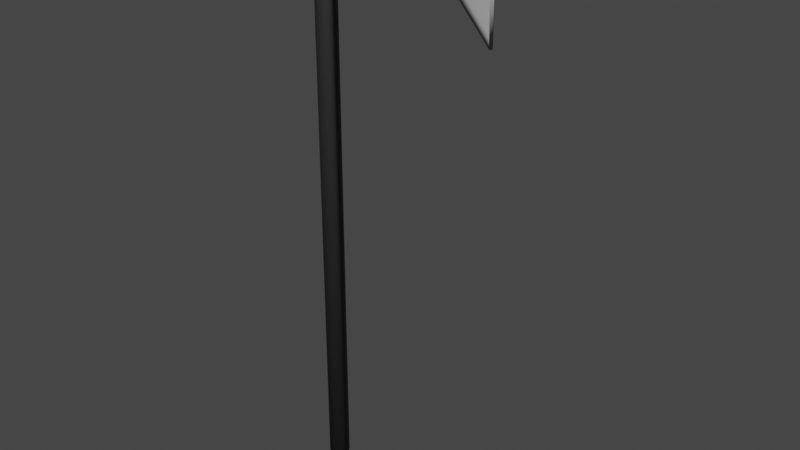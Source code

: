 # Source: sythe.blend  (saved by Blender 2.92.15; exported with 4.5.12 LTS)
import bpy
from mathutils import Matrix  # noqa: F401  (used for matrix-valued properties, if any)

bpy.ops.wm.read_factory_settings(use_empty=True)
scene = bpy.context.scene
scene.name = 'Scene'

# ---- collections
col_collection = bpy.data.collections.new('Collection'); scene.collection.children.link(col_collection)

# ---- materials (node trees are filled in below, after node groups)
mat_sythe1 = bpy.data.materials.new('sythe1')
mat_sythe1.use_transparent_shadow = False
mat_sythe1.diffuse_color = (0.02519, 0.02519, 0.02519, 1.0)
mat_sythe2 = bpy.data.materials.new('sythe2')
mat_sythe2.use_transparent_shadow = False
mat_sythe2.diffuse_color = (0.3613, 0.3613, 0.3613, 1.0)

# ---- material node trees
mat_sythe1.use_nodes = True; mat_sythe1.node_tree.nodes.clear()
_N = mat_sythe1.node_tree.nodes; _L = mat_sythe1.node_tree.links
n0 = _N.new('ShaderNodeBsdfPrincipled'); n0.name = 'Principled BSDF'; n0.location = (10, 300)
n0.distribution = 'GGX'
n0.subsurface_method = 'BURLEY'
n0.inputs[0].default_value = (0.02519, 0.02519, 0.02519, 1.0)
n0.inputs[3].default_value = 1.45
n0.inputs[27].default_value = (0.0, 0.0, 0.0, 1.0)
n0.inputs[28].default_value = 1.0
n1 = _N.new('ShaderNodeOutputMaterial'); n1.name = 'Material Output'; n1.location = (300, 300)
_L.new(n0.outputs[0], n1.inputs[0])
n1.is_active_output = True
mat_sythe2.use_nodes = True; mat_sythe2.node_tree.nodes.clear()
_N = mat_sythe2.node_tree.nodes; _L = mat_sythe2.node_tree.links
n0 = _N.new('ShaderNodeBsdfPrincipled'); n0.name = 'Principled BSDF'; n0.location = (10, 300)
n0.distribution = 'GGX'
n0.subsurface_method = 'BURLEY'
n0.inputs[0].default_value = (0.3613, 0.3613, 0.3613, 1.0)
n0.inputs[3].default_value = 1.45
n0.inputs[27].default_value = (0.0, 0.0, 0.0, 1.0)
n0.inputs[28].default_value = 1.0
n1 = _N.new('ShaderNodeOutputMaterial'); n1.name = 'Material Output'; n1.location = (300, 300)
_L.new(n0.outputs[0], n1.inputs[0])
n1.is_active_output = True

# ---- world
world_world = bpy.data.worlds.new('World'); scene.world = world_world
world_world.use_nodes = True; world_world.node_tree.nodes.clear()
_N = world_world.node_tree.nodes; _L = world_world.node_tree.links
n0 = _N.new('ShaderNodeOutputWorld'); n0.name = 'World Output'; n0.location = (300, 300)
n1 = _N.new('ShaderNodeBackground'); n1.name = 'Background'; n1.location = (10, 300)
n1.inputs[0].default_value = (0.05088, 0.05088, 0.05088, 1.0)
_L.new(n1.outputs[0], n0.inputs[0])
n0.is_active_output = True
world_world.color = (0.05088, 0.05088, 0.05088)
world_world.use_sun_shadow = False
world_world.sun_shadow_jitter_overblur = 0.0

# ---- meshes
me_cylinder = bpy.data.meshes.new('Cylinder')
me_cylinder.from_pydata([(0.0, 1.0, 0.01845), (5.937e-08, 0.5, 56.68), (0.1951, 0.9808, 0.01845), (0.09755, 0.4904, 56.68), (0.3827, 0.9239, 0.01845), (0.1913, 0.4619, 56.68), (0.5556, 0.8315, 0.01845), (0.2778, 0.4157, 56.68), (0.7071, 0.7071, 0.01845), (0.3536, 0.3536, 56.68), (0.8315, 0.5556, 0.01845), (0.4157, 0.2778, 56.68), (0.9239, 0.3827, 0.01845), (0.4619, 0.1913, 56.68), (0.9808, 0.1951, 0.01845), (0.4904, 0.09755, 56.68), (1.0, 7.55e-08, 0.01845), (0.5, 1.802e-07, 56.68), (0.9808, -0.1951, 0.01845), (0.4904, -0.09754, 56.68), (0.9239, -0.3827, 0.01845), (0.4619, -0.1913, 56.68), (0.8315, -0.5556, 0.01845), (0.4157, -0.2778, 56.68), (0.7071, -0.7071, 0.01845), (0.3536, -0.3536, 56.68), (0.5556, -0.8315, 0.01845), (0.2778, -0.4157, 56.68), (0.3827, -0.9239, 0.01845), (0.1913, -0.4619, 56.68), (0.1951, -0.9808, 0.01845), (0.09755, -0.4904, 56.68), (-3.258e-07, -1.0, 0.01845), (-1.035e-07, -0.5, 56.68), (-0.1951, -0.9808, 0.01845), (-0.09755, -0.4904, 56.68), (-0.3827, -0.9239, 0.01845), (-0.1913, -0.4619, 56.68), (-0.5556, -0.8315, 0.01845), (-0.2778, -0.4157, 56.68), (-0.7071, -0.7071, 0.01845), (-0.3536, -0.3536, 56.68), (-0.8315, -0.5556, 0.01845), (-0.4157, -0.2778, 56.68), (-0.9239, -0.3827, 0.01845), (-0.4619, -0.1913, 56.68), (-0.9808, -0.1951, 0.01845), (-0.4904, -0.09754, 56.68), (-1.0, 9.656e-07, 0.01845), (-0.5, 6.253e-07, 56.68), (-0.9808, 0.1951, 0.01845), (-0.4904, 0.09755, 56.68), (-0.9239, 0.3827, 0.01845), (-0.4619, 0.1913, 56.68), (-0.8315, 0.5556, 0.01845), (-0.4157, 0.2778, 56.68), (-0.7071, 0.7071, 0.01845), (-0.3536, 0.3536, 56.68), (-0.5556, 0.8315, 0.01845), (-0.2778, 0.4157, 56.68), (-0.3827, 0.9239, 0.01845), (-0.1913, 0.4619, 56.68), (-0.1951, 0.9808, 0.01845), (-0.09754, 0.4904, 56.68), (0.0, 1.0, 55.06), (0.1951, 0.9808, 55.06), (0.3827, 0.9239, 55.06), (0.5556, 0.8315, 55.06), (0.7071, 0.7071, 55.06), (0.8315, 0.5556, 54.49), (0.9239, 0.3827, 55.06), (0.9808, 0.1951, 55.06), (1.0, 7.55e-08, 55.06), (0.9808, -0.1951, 55.06), (0.9239, -0.3827, 55.06), (0.8315, -0.5556, 54.42), (0.7071, -0.7071, 55.06), (0.5556, -0.8315, 55.06), (0.3827, -0.9239, 55.06), (0.1951, -0.9808, 55.06), (-3.258e-07, -1.0, 55.06), (-0.1951, -0.9808, 55.06), (-0.3827, -0.9239, 55.06), (-0.5556, -0.8315, 55.06), (-0.7071, -0.7071, 55.06), (-0.8315, -0.5556, 55.06), (-0.9239, -0.3827, 55.06), (-0.9808, -0.1951, 55.06), (-1.0, 9.656e-07, 55.06), (-0.9808, 0.1951, 55.06), (-0.9239, 0.3827, 55.06), (-0.8315, 0.5556, 55.06), (-0.7071, 0.7071, 55.06), (-0.5556, 0.8315, 55.06), (-0.3827, 0.9239, 55.06), (-0.1951, 0.9808, 55.06), (0.1951, 0.9808, 49.62), (0.3827, 0.9239, 49.62), (0.5556, 0.8315, 49.62), (0.7071, 0.7071, 49.62), (0.8315, 0.5556, 50.72), (0.9239, 0.3827, 49.62), (0.9808, 0.1951, 49.62), (1.0, 7.55e-08, 49.62), (0.9808, -0.1951, 49.62), (0.9239, -0.3827, 49.62), (0.8315, -0.5556, 50.72), (0.7071, -0.7071, 49.62), (0.5556, -0.8315, 49.62), (0.3827, -0.9239, 49.62), (0.1951, -0.9808, 49.62), (-3.258e-07, -1.0, 49.62), (-0.1951, -0.9808, 49.62), (-0.3827, -0.9239, 49.62), (-0.5556, -0.8315, 49.62), (-0.7071, -0.7071, 49.62), (-0.8315, -0.5556, 49.62), (-0.9239, -0.3827, 49.62), (-0.9808, -0.1951, 49.62), (-1.0, 9.656e-07, 49.62), (-0.9808, 0.1951, 49.62), (-0.9239, 0.3827, 49.62), (-0.8315, 0.5556, 49.62), (-0.7071, 0.7071, 49.62), (-0.5556, 0.8315, 49.62), (-0.3827, 0.9239, 49.62), (-0.1951, 0.9808, 49.62), (0.0, 1.0, 49.62), (17.06, -0.07233, 51.79), (16.92, -0.2416, 51.13), (17.12, -0.03688, 51.79), (17.14, 7.464e-07, 51.79), (17.12, 0.03688, 51.79), (17.06, 0.07234, 51.79), (16.96, 0.2172, 51.23), (16.96, 0.2172, 47.45), (17.05, 0.1845, 46.35), (17.12, 0.03688, 46.35), (17.14, 7.464e-07, 46.35), (17.12, -0.03688, 46.35), (17.01, -0.2089, 46.32), (16.92, -0.2416, 47.43), (4.866, 0.5556, 55.74), (8.901, 0.5556, 56.43), (12.92, 0.2172, 55.73), (13.03, -0.07233, 56.3), (8.993, -0.3827, 56.99), (4.958, -0.3827, 56.3), (4.866, -0.5556, 55.67), (8.901, -0.5556, 56.36), (12.89, -0.2416, 55.64), (13.08, -0.03688, 50.86), (9.05, -0.1951, 51.55), (5.015, -0.1951, 50.86), (5.035, 2.664e-07, 50.86), (9.069, 4.573e-07, 51.55), (13.1, 7.104e-07, 50.86), (12.92, 0.2172, 51.96), (8.901, 0.5556, 52.66), (4.866, 0.5556, 51.96), (12.98, -0.2089, 50.83), (8.993, -0.3827, 51.55), (4.958, -0.3827, 50.86), (13.08, -0.03688, 56.3), (9.05, -0.1951, 56.99), (5.015, -0.1951, 56.3), (12.89, -0.2416, 51.93), (8.901, -0.5556, 52.66), (4.866, -0.5556, 51.96), (13.1, 7.104e-07, 56.3), (9.069, 4.573e-07, 56.99), (5.035, 2.664e-07, 56.3), (13.08, 0.03688, 56.3), (9.05, 0.1951, 56.99), (5.015, 0.1951, 56.3), (13.02, 0.1845, 50.86), (8.993, 0.3827, 51.55), (4.958, 0.3827, 50.86), (13.03, 0.07234, 56.3), (8.993, 0.3827, 56.99), (4.958, 0.3827, 56.3), (13.08, 0.03688, 50.86), (9.05, 0.1951, 51.55), (5.015, 0.1951, 50.86), (5.937e-08, 0.5, 55.3), (0.09755, 0.4904, 55.3), (0.1913, 0.4619, 55.3), (0.2778, 0.4157, 55.3), (0.3536, 0.3536, 55.3), (0.4157, 0.2778, 55.3), (0.4619, 0.1913, 55.3), (0.4904, 0.09755, 55.3), (0.5, 1.802e-07, 55.3), (0.4904, -0.09754, 55.3), (0.4619, -0.1913, 55.3), (0.4157, -0.2778, 55.3), (0.3536, -0.3536, 55.3), (0.2778, -0.4157, 55.3), (0.1913, -0.4619, 55.3), (0.09755, -0.4904, 55.3), (-1.035e-07, -0.5, 55.3), (-0.09755, -0.4904, 55.3), (-0.1913, -0.4619, 55.3), (-0.2778, -0.4157, 55.3), (-0.3536, -0.3536, 55.3), (-0.4157, -0.2778, 55.3), (-0.4619, -0.1913, 55.3), (-0.4904, -0.09754, 55.3), (-0.5, 6.253e-07, 55.3), (-0.4904, 0.09755, 55.3), (-0.4619, 0.1913, 55.3), (-0.4157, 0.2778, 55.3), (-0.3536, 0.3536, 55.3), (-0.2778, 0.4157, 55.3), (-0.1913, 0.4619, 55.3), (-0.09754, 0.4904, 55.3), (0.0, 1.0, 55.99), (0.1951, 0.9808, 55.99), (0.3827, 0.9239, 55.99), (0.5556, 0.8315, 55.99), (0.7071, 0.7071, 55.99), (0.8315, 0.5556, 55.99), (0.9239, 0.3827, 55.99), (0.9808, 0.1951, 55.99), (1.0, 7.55e-08, 55.99), (0.9808, -0.1951, 55.99), (0.9239, -0.3827, 55.99), (0.8315, -0.5556, 55.99), (0.7071, -0.7071, 55.99), (0.5556, -0.8315, 55.99), (0.3827, -0.9239, 55.99), (0.1951, -0.9808, 55.99), (-3.258e-07, -1.0, 55.99), (-0.1951, -0.9808, 55.99), (-0.3827, -0.9239, 55.99), (-0.5556, -0.8315, 55.99), (-0.7071, -0.7071, 55.99), (-0.8315, -0.5556, 55.99), (-0.9239, -0.3827, 55.99), (-0.9808, -0.1951, 55.99), (-1.0, 9.656e-07, 55.99), (-0.9808, 0.1951, 55.99), (-0.9239, 0.3827, 55.99), (-0.8315, 0.5556, 55.99), (-0.7071, 0.7071, 55.99), (-0.5556, 0.8315, 55.99), (-0.3827, 0.9239, 55.99), (-0.1951, 0.9808, 55.99), (2.375e-08, 0.8, 56.34), (0.1561, 0.7846, 56.34), (0.3061, 0.7391, 56.34), (0.4445, 0.6652, 56.34), (0.5657, 0.5657, 56.34), (0.6652, 0.4445, 56.34), (0.7391, 0.3061, 56.34), (0.7846, 0.1561, 56.34), (0.8, 1.174e-07, 56.34), (0.7846, -0.1561, 56.34), (0.7391, -0.3061, 56.34), (0.6652, -0.4445, 56.34), (0.5657, -0.5657, 56.34), (0.4445, -0.6652, 56.34), (0.3061, -0.7391, 56.34), (0.1561, -0.7846, 56.34), (-2.369e-07, -0.8, 56.34), (-0.1561, -0.7846, 56.34), (-0.3061, -0.7391, 56.34), (-0.4445, -0.6652, 56.34), (-0.5657, -0.5657, 56.34), (-0.6652, -0.4445, 56.34), (-0.7391, -0.3061, 56.34), (-0.7846, -0.1561, 56.34), (-0.8, 8.295e-07, 56.34), (-0.7846, 0.1561, 56.34), (-0.7391, 0.3061, 56.34), (-0.6652, 0.4445, 56.34), (-0.5657, 0.5657, 56.34), (-0.4445, 0.6652, 56.34), (-0.3061, 0.7391, 56.34), (-0.1561, 0.7846, 56.34), (0.1561, 0.7846, 55.64), (0.3061, 0.7391, 55.64), (0.4445, 0.6652, 55.64), (0.5657, 0.5657, 55.64), (0.6652, 0.4445, 55.64), (0.7391, 0.3061, 55.64), (0.7846, 0.1561, 55.64), (0.8, 1.211e-07, 55.64), (0.7846, -0.1561, 55.64), (0.7391, -0.3061, 55.64), (0.6652, -0.4445, 55.64), (0.5657, -0.5657, 55.64), (0.4445, -0.6652, 55.64), (0.3061, -0.7391, 55.64), (0.1561, -0.7846, 55.64), (-2.369e-07, -0.8, 55.64), (-0.1561, -0.7846, 55.64), (-0.3061, -0.7391, 55.64), (-0.4445, -0.6652, 55.64), (-0.5657, -0.5657, 55.64), (-0.6652, -0.4445, 55.64), (-0.7391, -0.3061, 55.64), (-0.7846, -0.1561, 55.64), (-0.8, 8.332e-07, 55.64), (-0.7846, 0.1561, 55.64), (-0.7391, 0.3061, 55.64), (-0.6652, 0.4445, 55.64), (-0.5657, 0.5657, 55.64), (-0.4445, 0.6652, 55.64), (-0.3061, 0.7391, 55.64), (-0.1561, 0.7846, 55.64), (2.375e-08, 0.8, 55.64)], [], [(248, 1, 3, 249), (249, 3, 5, 250), (250, 5, 7, 251), (251, 7, 9, 252), (252, 9, 11, 253), (253, 11, 13, 254), (254, 13, 15, 255), (255, 15, 17, 256), (256, 17, 19, 257), (257, 19, 21, 258), (258, 21, 23, 259), (259, 23, 25, 260), (260, 25, 27, 261), (261, 27, 29, 262), (262, 29, 31, 263), (263, 31, 33, 264), (264, 33, 35, 265), (265, 35, 37, 266), (266, 37, 39, 267), (267, 39, 41, 268), (268, 41, 43, 269), (269, 43, 45, 270), (270, 45, 47, 271), (271, 47, 49, 272), (272, 49, 51, 273), (273, 51, 53, 274), (274, 53, 55, 275), (275, 55, 57, 276), (276, 57, 59, 277), (277, 59, 61, 278), (3, 1, 63, 61, 59, 57, 55, 53, 51, 49, 47, 45, 43, 41, 39, 37, 35, 33, 31, 29, 27, 25, 23, 21, 19, 17, 15, 13, 11, 9, 7, 5), (278, 61, 63, 279), (279, 63, 1, 248), (0, 2, 4, 6, 8, 10, 12, 14, 16, 18, 20, 22, 24, 26, 28, 30, 32, 34, 36, 38, 40, 42, 44, 46, 48, 50, 52, 54, 56, 58, 60, 62), (126, 95, 64, 127), (125, 94, 95, 126), (124, 93, 94, 125), (123, 92, 93, 124), (122, 91, 92, 123), (121, 90, 91, 122), (120, 89, 90, 121), (119, 88, 89, 120), (118, 87, 88, 119), (117, 86, 87, 118), (116, 85, 86, 117), (115, 84, 85, 116), (114, 83, 84, 115), (113, 82, 83, 114), (112, 81, 82, 113), (111, 80, 81, 112), (110, 79, 80, 111), (109, 78, 79, 110), (108, 77, 78, 109), (107, 76, 77, 108), (106, 75, 76, 107), (166, 160, 140, 141), (163, 145, 128, 130), (160, 151, 139, 140), (157, 144, 134, 135), (145, 150, 129, 128), (151, 156, 138, 139), (99, 68, 69, 100), (98, 67, 68, 99), (97, 66, 67, 98), (96, 65, 66, 97), (127, 64, 65, 96), (0, 127, 96, 2), (2, 96, 97, 4), (4, 97, 98, 6), (6, 98, 99, 8), (8, 99, 100, 10), (10, 100, 101, 12), (12, 101, 102, 14), (14, 102, 103, 16), (16, 103, 104, 18), (18, 104, 105, 20), (20, 105, 106, 22), (22, 106, 107, 24), (24, 107, 108, 26), (26, 108, 109, 28), (28, 109, 110, 30), (30, 110, 111, 32), (32, 111, 112, 34), (34, 112, 113, 36), (36, 113, 114, 38), (38, 114, 115, 40), (40, 115, 116, 42), (42, 116, 117, 44), (44, 117, 118, 46), (46, 118, 119, 48), (48, 119, 120, 50), (50, 120, 121, 52), (52, 121, 122, 54), (54, 122, 123, 56), (56, 123, 124, 58), (58, 124, 125, 60), (60, 125, 126, 62), (62, 126, 127, 0), (140, 128, 129, 141), (139, 130, 128, 140), (138, 131, 130, 139), (137, 132, 131, 138), (136, 133, 132, 137), (135, 134, 133, 136), (169, 163, 130, 131), (172, 169, 131, 132), (175, 157, 135, 136), (178, 172, 132, 133), (181, 175, 136, 137), (144, 178, 133, 134), (156, 181, 137, 138), (150, 166, 141, 129), (75, 106, 168, 148), (148, 168, 167, 149), (149, 167, 166, 150), (103, 102, 183, 154), (154, 183, 182, 155), (155, 182, 181, 156), (69, 70, 180, 142), (142, 180, 179, 143), (143, 179, 178, 144), (102, 101, 177, 183), (183, 177, 176, 182), (182, 176, 175, 181), (70, 71, 174, 180), (180, 174, 173, 179), (179, 173, 172, 178), (101, 100, 159, 177), (177, 159, 158, 176), (176, 158, 157, 175), (71, 72, 171, 174), (174, 171, 170, 173), (173, 170, 169, 172), (72, 73, 165, 171), (171, 165, 164, 170), (170, 164, 163, 169), (104, 103, 154, 153), (153, 154, 155, 152), (152, 155, 156, 151), (74, 75, 148, 147), (147, 148, 149, 146), (146, 149, 150, 145), (100, 69, 142, 159), (159, 142, 143, 158), (158, 143, 144, 157), (105, 104, 153, 162), (162, 153, 152, 161), (161, 152, 151, 160), (73, 74, 147, 165), (165, 147, 146, 164), (164, 146, 145, 163), (106, 105, 162, 168), (168, 162, 161, 167), (167, 161, 160, 166), (95, 215, 184, 64), (94, 214, 215, 95), (93, 213, 214, 94), (92, 212, 213, 93), (91, 211, 212, 92), (90, 210, 211, 91), (89, 209, 210, 90), (88, 208, 209, 89), (87, 207, 208, 88), (86, 206, 207, 87), (85, 205, 206, 86), (84, 204, 205, 85), (83, 203, 204, 84), (82, 202, 203, 83), (81, 201, 202, 82), (80, 200, 201, 81), (79, 199, 200, 80), (78, 198, 199, 79), (77, 197, 198, 78), (76, 196, 197, 77), (75, 195, 196, 76), (74, 194, 195, 75), (73, 193, 194, 74), (72, 192, 193, 73), (71, 191, 192, 72), (70, 190, 191, 71), (69, 189, 190, 70), (68, 188, 189, 69), (67, 187, 188, 68), (66, 186, 187, 67), (65, 185, 186, 66), (64, 184, 185, 65), (310, 247, 216, 311), (309, 246, 247, 310), (308, 245, 246, 309), (307, 244, 245, 308), (306, 243, 244, 307), (305, 242, 243, 306), (304, 241, 242, 305), (303, 240, 241, 304), (302, 239, 240, 303), (301, 238, 239, 302), (300, 237, 238, 301), (299, 236, 237, 300), (298, 235, 236, 299), (297, 234, 235, 298), (296, 233, 234, 297), (295, 232, 233, 296), (294, 231, 232, 295), (293, 230, 231, 294), (292, 229, 230, 293), (291, 228, 229, 292), (290, 227, 228, 291), (289, 226, 227, 290), (288, 225, 226, 289), (287, 224, 225, 288), (286, 223, 224, 287), (285, 222, 223, 286), (284, 221, 222, 285), (283, 220, 221, 284), (282, 219, 220, 283), (281, 218, 219, 282), (280, 217, 218, 281), (311, 216, 217, 280), (247, 279, 248, 216), (246, 278, 279, 247), (245, 277, 278, 246), (244, 276, 277, 245), (243, 275, 276, 244), (242, 274, 275, 243), (241, 273, 274, 242), (240, 272, 273, 241), (239, 271, 272, 240), (238, 270, 271, 239), (237, 269, 270, 238), (236, 268, 269, 237), (235, 267, 268, 236), (234, 266, 267, 235), (233, 265, 266, 234), (232, 264, 265, 233), (231, 263, 264, 232), (230, 262, 263, 231), (229, 261, 262, 230), (228, 260, 261, 229), (227, 259, 260, 228), (226, 258, 259, 227), (225, 257, 258, 226), (224, 256, 257, 225), (223, 255, 256, 224), (222, 254, 255, 223), (221, 253, 254, 222), (220, 252, 253, 221), (219, 251, 252, 220), (218, 250, 251, 219), (217, 249, 250, 218), (216, 248, 249, 217), (184, 311, 280, 185), (185, 280, 281, 186), (186, 281, 282, 187), (187, 282, 283, 188), (188, 283, 284, 189), (189, 284, 285, 190), (190, 285, 286, 191), (191, 286, 287, 192), (192, 287, 288, 193), (193, 288, 289, 194), (194, 289, 290, 195), (195, 290, 291, 196), (196, 291, 292, 197), (197, 292, 293, 198), (198, 293, 294, 199), (199, 294, 295, 200), (200, 295, 296, 201), (201, 296, 297, 202), (202, 297, 298, 203), (203, 298, 299, 204), (204, 299, 300, 205), (205, 300, 301, 206), (206, 301, 302, 207), (207, 302, 303, 208), (208, 303, 304, 209), (209, 304, 305, 210), (210, 305, 306, 211), (211, 306, 307, 212), (212, 307, 308, 213), (213, 308, 309, 214), (214, 309, 310, 215), (215, 310, 311, 184)])
me_cylinder.polygons.foreach_set('use_smooth', [True] * 282)
me_cylinder.polygons.foreach_set('material_index', [0, 0, 0, 0, 0, 0, 0, 0, 0, 0, 0, 0, 0, 0, 0, 0, 0, 0, 0, 0, 0, 0, 0, 0, 0, 0, 0, 0, 0, 0, 0, 0, 0, 0, 0, 0, 0, 0, 0, 0, 0, 0, 0, 0, 0, 0, 0, 0, 0, 0, 0, 0, 0, 0, 0, 1, 1, 1, 1, 1, 1, 0, 0, 0, 0, 0, 0, 0, 0, 0, 0, 0, 0, 0, 0, 0, 0, 0, 0, 0, 0, 0, 0, 0, 0, 0, 0, 0, 0, 0, 0, 0, 0, 0, 0, 0, 0, 0, 1, 1, 1, 1, 1, 1, 1, 1, 1, 1, 1, 1, 1, 1, 1, 1, 1, 1, 1, 1, 1, 1, 1, 1, 1, 1, 1, 1, 1, 1, 1, 1, 1, 1, 1, 1, 1, 1, 1, 1, 1, 1, 1, 1, 1, 1, 1, 1, 1, 1, 1, 1, 1, 1, 1, 1, 0, 0, 0, 0, 0, 0, 0, 0, 0, 0, 0, 0, 0, 0, 0, 0, 0, 0, 0, 0, 0, 0, 0, 0, 0, 0, 0, 0, 0, 0, 0, 0, 0, 0, 0, 0, 0, 0, 0, 0, 0, 0, 0, 0, 0, 0, 0, 0, 0, 0, 0, 0, 0, 0, 0, 0, 0, 0, 0, 0, 0, 0, 0, 0, 0, 0, 0, 0, 0, 0, 0, 0, 0, 0, 0, 0, 0, 0, 0, 0, 0, 0, 0, 0, 0, 0, 0, 0, 0, 0, 0, 0, 0, 0, 0, 0, 0, 0, 0, 0, 0, 0, 0, 0, 0, 0, 0, 0, 0, 0, 0, 0, 0, 0, 0, 0, 0, 0, 0, 0, 0, 0, 0, 0, 0, 0, 0, 0])
_uv = me_cylinder.uv_layers.new(name='UVMap')
_uv.uv.foreach_set('vector', [1.0, 0.9969, 1.0, 1.0, 0.9688, 1.0, 0.9688, 0.9969, 0.9688, 0.9969, 0.9688, 1.0, 0.9375, 1.0, 0.9375, 0.9969, 0.9375, 0.9969, 0.9375, 1.0, 0.9062, 1.0, 0.9062, 0.9969, 0.9062, 0.9969, 0.9062, 1.0, 0.875, 1.0, 0.875, 0.9969, 0.875, 0.9969, 0.875, 1.0, 0.8438, 1.0, 0.8438, 0.9969, 0.8438, 0.9969, 0.8438, 1.0, 0.8125, 1.0, 0.8125, 0.9969, 0.8125, 0.9969, 0.8125, 1.0, 0.7812, 1.0, 0.7812, 0.9969, 0.7812, 0.9969, 0.7812, 1.0, 0.75, 1.0, 0.75, 0.9969, 0.75, 0.9969, 0.75, 1.0, 0.7188, 1.0, 0.7188, 0.9969, 0.7188, 0.9969, 0.7188, 1.0, 0.6875, 1.0, 0.6875, 0.9969, 0.6875, 0.9969, 0.6875, 1.0, 0.6562, 1.0, 0.6562, 0.9969, 0.6562, 0.9969, 0.6562, 1.0, 0.625, 1.0, 0.625, 0.9969, 0.625, 0.9969, 0.625, 1.0, 0.5938, 1.0, 0.5938, 0.9969, 0.5938, 0.9969, 0.5938, 1.0, 0.5625, 1.0, 0.5625, 0.9969, 0.5625, 0.9969, 0.5625, 1.0, 0.5312, 1.0, 0.5312, 0.9969, 0.5312, 0.9969, 0.5312, 1.0, 0.5, 1.0, 0.5, 0.9969, 0.5, 0.9969, 0.5, 1.0, 0.4688, 1.0, 0.4688, 0.9969, 0.4688, 0.9969, 0.4688, 1.0, 0.4375, 1.0, 0.4375, 0.9969, 0.4375, 0.9969, 0.4375, 1.0, 0.4062, 1.0, 0.4062, 0.9969, 0.4062, 0.9969, 0.4062, 1.0, 0.375, 1.0, 0.375, 0.9969, 0.375, 0.9969, 0.375, 1.0, 0.3438, 1.0, 0.3438, 0.9969, 0.3438, 0.9969, 0.3438, 1.0, 0.3125, 1.0, 0.3125, 0.9969, 0.3125, 0.9969, 0.3125, 1.0, 0.2812, 1.0, 0.2812, 0.9969, 0.2812, 0.9969, 0.2812, 1.0, 0.25, 1.0, 0.25, 0.9969, 0.25, 0.9969, 0.25, 1.0, 0.2188, 1.0, 0.2188, 0.9969, 0.2188, 0.9969, 0.2188, 1.0, 0.1875, 1.0, 0.1875, 0.9969, 0.1875, 0.9969, 0.1875, 1.0, 0.1562, 1.0, 0.1562, 0.9969, 0.1562, 0.9969, 0.1562, 1.0, 0.125, 1.0, 0.125, 0.9969, 0.125, 0.9969, 0.125, 1.0, 0.09375, 1.0, 0.09375, 0.9969, 0.09375, 0.9969, 0.09375, 1.0, 0.0625, 1.0, 0.0625, 0.9969, 0.2968, 0.4854, 0.25, 0.49, 0.2032, 0.4854, 0.1582, 0.4717, 0.1167, 0.4496, 0.08029, 0.4197, 0.05045, 0.3833, 0.02827, 0.3418, 0.01461, 0.2968, 0.01, 0.25, 0.01461, 0.2032, 0.02827, 0.1582, 0.05045, 0.1167, 0.08029, 0.08029, 0.1167, 0.05045, 0.1582, 0.02827, 0.2032, 0.01461, 0.25, 0.01, 0.2968, 0.01461, 0.3418, 0.02827, 0.3833, 0.05045, 0.4197, 0.08029, 0.4496, 0.1167, 0.4717, 0.1582, 0.4854, 0.2032, 0.49, 0.25, 0.4854, 0.2968, 0.4717, 0.3418, 0.4496, 0.3833, 0.4197, 0.4197, 0.3833, 0.4496, 0.3418, 0.4717, 0.0625, 0.9969, 0.0625, 1.0, 0.03125, 1.0, 0.03125, 0.9969, 0.03125, 0.9969, 0.03125, 1.0, 0.0, 1.0, 0.0, 0.9969, 0.75, 0.49, 0.7968, 0.4854, 0.8418, 0.4717, 0.8833, 0.4496, 0.9197, 0.4197, 0.9496, 0.3833, 0.9717, 0.3418, 0.9854, 0.2968, 0.99, 0.25, 0.9854, 0.2032, 0.9717, 0.1582, 0.9496, 0.1167, 0.9197, 0.08029, 0.8833, 0.05045, 0.8418, 0.02827, 0.7968, 0.01461, 0.75, 0.01, 0.7032, 0.01461, 0.6582, 0.02827, 0.6167, 0.05045, 0.5803, 0.08029, 0.5504, 0.1167, 0.5283, 0.1582, 0.5146, 0.2032, 0.51, 0.25, 0.5146, 0.2968, 0.5283, 0.3418, 0.5504, 0.3833, 0.5803, 0.4197, 0.6167, 0.4496, 0.6582, 0.4717, 0.7032, 0.4854, 0.03125, 0.9376, 0.03125, 0.9856, 0.0, 0.9856, 0.0, 0.9376, 0.0625, 0.9376, 0.0625, 0.9856, 0.03125, 0.9856, 0.03125, 0.9376, 0.09375, 0.9376, 0.09375, 0.9856, 0.0625, 0.9856, 0.0625, 0.9376, 0.125, 0.9376, 0.125, 0.9856, 0.09375, 0.9856, 0.09375, 0.9376, 0.1562, 0.9376, 0.1562, 0.9856, 0.125, 0.9856, 0.125, 0.9376, 0.1875, 0.9376, 0.1875, 0.9856, 0.1562, 0.9856, 0.1562, 0.9376, 0.2188, 0.9376, 0.2188, 0.9856, 0.1875, 0.9856, 0.1875, 0.9376, 0.25, 0.9376, 0.25, 0.9856, 0.2188, 0.9856, 0.2188, 0.9376, 0.2812, 0.9376, 0.2812, 0.9856, 0.25, 0.9856, 0.25, 0.9376, 0.3125, 0.9376, 0.3125, 0.9856, 0.2812, 0.9856, 0.2812, 0.9376, 0.3438, 0.9376, 0.3438, 0.9856, 0.3125, 0.9856, 0.3125, 0.9376, 0.375, 0.9376, 0.375, 0.9856, 0.3438, 0.9856, 0.3438, 0.9376, 0.4062, 0.9376, 0.4062, 0.9856, 0.375, 0.9856, 0.375, 0.9376, 0.4375, 0.9376, 0.4375, 0.9856, 0.4062, 0.9856, 0.4062, 0.9376, 0.4688, 0.9376, 0.4688, 0.9856, 0.4375, 0.9856, 0.4375, 0.9376, 0.5, 0.9376, 0.5, 0.9856, 0.4688, 0.9856, 0.4688, 0.9376, 0.5312, 0.9376, 0.5312, 0.9856, 0.5, 0.9856, 0.5, 0.9376, 0.5625, 0.9376, 0.5625, 0.9856, 0.5312, 0.9856, 0.5312, 0.9376, 0.5938, 0.9376, 0.5938, 0.9856, 0.5625, 0.9856, 0.5625, 0.9376, 0.625, 0.9376, 0.625, 0.9856, 0.5938, 0.9856, 0.5938, 0.9376, 0.6562, 0.9376, 0.6562, 0.9856, 0.625, 0.9856, 0.625, 0.9376, 0.6562, 0.9376, 0.6875, 0.9376, 0.6875, 0.9376, 0.6562, 0.9376, 0.7188, 0.9856, 0.6875, 0.9856, 0.6875, 0.9856, 0.7188, 0.9856, 0.6875, 0.9376, 0.7188, 0.9376, 0.7188, 0.9376, 0.6875, 0.9376, 0.8438, 0.9376, 0.8438, 0.9856, 0.8438, 0.9856, 0.8438, 0.9376, 0.6875, 0.9856, 0.6562, 0.9856, 0.6562, 0.9856, 0.6875, 0.9856, 0.7188, 0.9376, 0.75, 0.9376, 0.75, 0.9376, 0.7188, 0.9376, 0.875, 0.9376, 0.875, 0.9856, 0.8438, 0.9856, 0.8438, 0.9376, 0.9062, 0.9376, 0.9062, 0.9856, 0.875, 0.9856, 0.875, 0.9376, 0.9375, 0.9376, 0.9375, 0.9856, 0.9062, 0.9856, 0.9062, 0.9376, 0.9688, 0.9376, 0.9688, 0.9856, 0.9375, 0.9856, 0.9375, 0.9376, 1.0, 0.9376, 1.0, 0.9856, 0.9688, 0.9856, 0.9688, 0.9376, 1.0, 0.5, 1.0, 0.9376, 0.9688, 0.9376, 0.9688, 0.5, 0.9688, 0.5, 0.9688, 0.9376, 0.9375, 0.9376, 0.9375, 0.5, 0.9375, 0.5, 0.9375, 0.9376, 0.9062, 0.9376, 0.9062, 0.5, 0.9062, 0.5, 0.9062, 0.9376, 0.875, 0.9376, 0.875, 0.5, 0.875, 0.5, 0.875, 0.9376, 0.8438, 0.9376, 0.8438, 0.5, 0.8438, 0.5, 0.8438, 0.9376, 0.8125, 0.9376, 0.8125, 0.5, 0.8125, 0.5, 0.8125, 0.9376, 0.7812, 0.9376, 0.7812, 0.5, 0.7812, 0.5, 0.7812, 0.9376, 0.75, 0.9376, 0.75, 0.5, 0.75, 0.5, 0.75, 0.9376, 0.7188, 0.9376, 0.7188, 0.5, 0.7188, 0.5, 0.7188, 0.9376, 0.6875, 0.9376, 0.6875, 0.5, 0.6875, 0.5, 0.6875, 0.9376, 0.6562, 0.9376, 0.6562, 0.5, 0.6562, 0.5, 0.6562, 0.9376, 0.625, 0.9376, 0.625, 0.5, 0.625, 0.5, 0.625, 0.9376, 0.5938, 0.9376, 0.5938, 0.5, 0.5938, 0.5, 0.5938, 0.9376, 0.5625, 0.9376, 0.5625, 0.5, 0.5625, 0.5, 0.5625, 0.9376, 0.5312, 0.9376, 0.5312, 0.5, 0.5312, 0.5, 0.5312, 0.9376, 0.5, 0.9376, 0.5, 0.5, 0.5, 0.5, 0.5, 0.9376, 0.4688, 0.9376, 0.4688, 0.5, 0.4688, 0.5, 0.4688, 0.9376, 0.4375, 0.9376, 0.4375, 0.5, 0.4375, 0.5, 0.4375, 0.9376, 0.4062, 0.9376, 0.4062, 0.5, 0.4062, 0.5, 0.4062, 0.9376, 0.375, 0.9376, 0.375, 0.5, 0.375, 0.5, 0.375, 0.9376, 0.3438, 0.9376, 0.3438, 0.5, 0.3438, 0.5, 0.3438, 0.9376, 0.3125, 0.9376, 0.3125, 0.5, 0.3125, 0.5, 0.3125, 0.9376, 0.2812, 0.9376, 0.2812, 0.5, 0.2812, 0.5, 0.2812, 0.9376, 0.25, 0.9376, 0.25, 0.5, 0.25, 0.5, 0.25, 0.9376, 0.2188, 0.9376, 0.2188, 0.5, 0.2188, 0.5, 0.2188, 0.9376, 0.1875, 0.9376, 0.1875, 0.5, 0.1875, 0.5, 0.1875, 0.9376, 0.1562, 0.9376, 0.1562, 0.5, 0.1562, 0.5, 0.1562, 0.9376, 0.125, 0.9376, 0.125, 0.5, 0.125, 0.5, 0.125, 0.9376, 0.09375, 0.9376, 0.09375, 0.5, 0.09375, 0.5, 0.09375, 0.9376, 0.0625, 0.9376, 0.0625, 0.5, 0.0625, 0.5, 0.0625, 0.9376, 0.03125, 0.9376, 0.03125, 0.5, 0.03125, 0.5, 0.03125, 0.9376, 0.0, 0.9376, 0.0, 0.5, 0.6875, 0.9376, 0.6875, 0.9856, 0.6562, 0.9856, 0.6562, 0.9376, 0.7188, 0.9376, 0.7188, 0.9856, 0.6875, 0.9856, 0.6875, 0.9376, 0.75, 0.9376, 0.75, 0.9856, 0.7188, 0.9856, 0.7188, 0.9376, 0.7812, 0.9376, 0.7812, 0.9856, 0.75, 0.9856, 0.75, 0.9376, 0.8125, 0.9376, 0.8125, 0.9856, 0.7812, 0.9856, 0.7812, 0.9376, 0.8438, 0.9376, 0.8438, 0.9856, 0.8125, 0.9856, 0.8125, 0.9376, 0.75, 0.9856, 0.7188, 0.9856, 0.7188, 0.9856, 0.75, 0.9856, 0.7812, 0.9856, 0.75, 0.9856, 0.75, 0.9856, 0.7812, 0.9856, 0.8125, 0.9376, 0.8438, 0.9376, 0.8438, 0.9376, 0.8125, 0.9376, 0.8125, 0.9856, 0.7812, 0.9856, 0.7812, 0.9856, 0.8125, 0.9856, 0.7812, 0.9376, 0.8125, 0.9376, 0.8125, 0.9376, 0.7812, 0.9376, 0.8438, 0.9856, 0.8125, 0.9856, 0.8125, 0.9856, 0.8438, 0.9856, 0.75, 0.9376, 0.7812, 0.9376, 0.7812, 0.9376, 0.75, 0.9376, 0.6562, 0.9856, 0.6562, 0.9376, 0.6562, 0.9376, 0.6562, 0.9856, 0.6562, 0.9856, 0.6562, 0.9376, 0.6562, 0.9376, 0.6562, 0.9856, 0.6562, 0.9856, 0.6562, 0.9376, 0.6562, 0.9376, 0.6562, 0.9856, 0.6562, 0.9856, 0.6562, 0.9376, 0.6562, 0.9376, 0.6562, 0.9856, 0.75, 0.9376, 0.7812, 0.9376, 0.7812, 0.9376, 0.75, 0.9376, 0.75, 0.9376, 0.7812, 0.9376, 0.7812, 0.9376, 0.75, 0.9376, 0.75, 0.9376, 0.7812, 0.9376, 0.7812, 0.9376, 0.75, 0.9376, 0.8438, 0.9856, 0.8125, 0.9856, 0.8125, 0.9856, 0.8438, 0.9856, 0.8438, 0.9856, 0.8125, 0.9856, 0.8125, 0.9856, 0.8437, 0.9856, 0.8437, 0.9856, 0.8125, 0.9856, 0.8125, 0.9856, 0.8438, 0.9856, 0.7812, 0.9376, 0.8125, 0.9376, 0.8125, 0.9376, 0.7812, 0.9376, 0.7812, 0.9376, 0.8125, 0.9376, 0.8125, 0.9376, 0.7812, 0.9376, 0.7812, 0.9376, 0.8125, 0.9376, 0.8125, 0.9376, 0.7812, 0.9376, 0.8125, 0.9856, 0.7812, 0.9856, 0.7812, 0.9856, 0.8125, 0.9856, 0.8125, 0.9856, 0.7812, 0.9856, 0.7812, 0.9856, 0.8125, 0.9856, 0.8125, 0.9856, 0.7812, 0.9856, 0.7812, 0.9856, 0.8125, 0.9856, 0.8125, 0.9376, 0.8438, 0.9376, 0.8438, 0.9376, 0.8125, 0.9376, 0.8125, 0.9376, 0.8438, 0.9376, 0.8437, 0.9376, 0.8125, 0.9376, 0.8125, 0.9376, 0.8437, 0.9376, 0.8438, 0.9376, 0.8125, 0.9376, 0.7812, 0.9856, 0.75, 0.9856, 0.75, 0.9856, 0.7812, 0.9856, 0.7812, 0.9856, 0.75, 0.9856, 0.75, 0.9856, 0.7812, 0.9856, 0.7812, 0.9856, 0.75, 0.9856, 0.75, 0.9856, 0.7812, 0.9856, 0.75, 0.9856, 0.7188, 0.9856, 0.7188, 0.9856, 0.75, 0.9856, 0.75, 0.9856, 0.7188, 0.9856, 0.7188, 0.9856, 0.75, 0.9856, 0.75, 0.9856, 0.7188, 0.9856, 0.7188, 0.9856, 0.75, 0.9856, 0.7188, 0.9376, 0.75, 0.9376, 0.75, 0.9376, 0.7188, 0.9376, 0.7188, 0.9376, 0.75, 0.9376, 0.75, 0.9376, 0.7188, 0.9376, 0.7188, 0.9376, 0.75, 0.9376, 0.75, 0.9376, 0.7188, 0.9376, 0.6875, 0.9856, 0.6562, 0.9856, 0.6562, 0.9856, 0.6875, 0.9856, 0.6875, 0.9856, 0.6562, 0.9856, 0.6562, 0.9856, 0.6875, 0.9856, 0.6875, 0.9856, 0.6562, 0.9856, 0.6562, 0.9856, 0.6875, 0.9856, 0.8438, 0.9376, 0.8438, 0.9856, 0.8438, 0.9856, 0.8438, 0.9376, 0.8438, 0.9376, 0.8438, 0.9856, 0.8437, 0.9856, 0.8437, 0.9376, 0.8437, 0.9376, 0.8437, 0.9856, 0.8438, 0.9856, 0.8438, 0.9376, 0.6875, 0.9376, 0.7188, 0.9376, 0.7188, 0.9376, 0.6875, 0.9376, 0.6875, 0.9376, 0.7188, 0.9376, 0.7188, 0.9376, 0.6875, 0.9376, 0.6875, 0.9376, 0.7188, 0.9376, 0.7188, 0.9376, 0.6875, 0.9376, 0.7188, 0.9856, 0.6875, 0.9856, 0.6875, 0.9856, 0.7188, 0.9856, 0.7188, 0.9856, 0.6875, 0.9856, 0.6875, 0.9856, 0.7188, 0.9856, 0.7188, 0.9856, 0.6875, 0.9856, 0.6875, 0.9856, 0.7188, 0.9856, 0.6562, 0.9376, 0.6875, 0.9376, 0.6875, 0.9376, 0.6562, 0.9376, 0.6562, 0.9376, 0.6875, 0.9376, 0.6875, 0.9376, 0.6562, 0.9376, 0.6562, 0.9376, 0.6875, 0.9376, 0.6875, 0.9376, 0.6562, 0.9376, 0.03125, 0.9856, 0.03125, 0.9878, 0.0, 0.9878, 0.0, 0.9856, 0.0625, 0.9856, 0.0625, 0.9878, 0.03125, 0.9878, 0.03125, 0.9856, 0.09375, 0.9856, 0.09375, 0.9878, 0.0625, 0.9878, 0.0625, 0.9856, 0.125, 0.9856, 0.125, 0.9878, 0.09375, 0.9878, 0.09375, 0.9856, 0.1562, 0.9856, 0.1562, 0.9878, 0.125, 0.9878, 0.125, 0.9856, 0.1875, 0.9856, 0.1875, 0.9878, 0.1562, 0.9878, 0.1562, 0.9856, 0.2188, 0.9856, 0.2188, 0.9878, 0.1875, 0.9878, 0.1875, 0.9856, 0.25, 0.9856, 0.25, 0.9878, 0.2188, 0.9878, 0.2188, 0.9856, 0.2812, 0.9856, 0.2812, 0.9878, 0.25, 0.9878, 0.25, 0.9856, 0.3125, 0.9856, 0.3125, 0.9878, 0.2812, 0.9878, 0.2812, 0.9856, 0.3438, 0.9856, 0.3438, 0.9878, 0.3125, 0.9878, 0.3125, 0.9856, 0.375, 0.9856, 0.375, 0.9878, 0.3438, 0.9878, 0.3438, 0.9856, 0.4062, 0.9856, 0.4062, 0.9878, 0.375, 0.9878, 0.375, 0.9856, 0.4375, 0.9856, 0.4375, 0.9878, 0.4062, 0.9878, 0.4062, 0.9856, 0.4688, 0.9856, 0.4688, 0.9878, 0.4375, 0.9878, 0.4375, 0.9856, 0.5, 0.9856, 0.5, 0.9878, 0.4688, 0.9878, 0.4688, 0.9856, 0.5312, 0.9856, 0.5312, 0.9878, 0.5, 0.9878, 0.5, 0.9856, 0.5625, 0.9856, 0.5625, 0.9878, 0.5312, 0.9878, 0.5312, 0.9856, 0.5938, 0.9856, 0.5938, 0.9878, 0.5625, 0.9878, 0.5625, 0.9856, 0.625, 0.9856, 0.625, 0.9878, 0.5938, 0.9878, 0.5938, 0.9856, 0.6562, 0.9856, 0.6562, 0.9878, 0.625, 0.9878, 0.625, 0.9856, 0.6875, 0.9856, 0.6875, 0.9878, 0.6562, 0.9878, 0.6562, 0.9856, 0.7188, 0.9856, 0.7188, 0.9878, 0.6875, 0.9878, 0.6875, 0.9856, 0.75, 0.9856, 0.75, 0.9878, 0.7188, 0.9878, 0.7188, 0.9856, 0.7812, 0.9856, 0.7812, 0.9878, 0.75, 0.9878, 0.75, 0.9856, 0.8125, 0.9856, 0.8125, 0.9878, 0.7812, 0.9878, 0.7812, 0.9856, 0.8438, 0.9856, 0.8438, 0.9878, 0.8125, 0.9878, 0.8125, 0.9856, 0.875, 0.9856, 0.875, 0.9878, 0.8438, 0.9878, 0.8438, 0.9856, 0.9062, 0.9856, 0.9062, 0.9878, 0.875, 0.9878, 0.875, 0.9856, 0.9375, 0.9856, 0.9375, 0.9878, 0.9062, 0.9878, 0.9062, 0.9856, 0.9688, 0.9856, 0.9688, 0.9878, 0.9375, 0.9878, 0.9375, 0.9856, 1.0, 0.9856, 1.0, 0.9878, 0.9688, 0.9878, 0.9688, 0.9856, 0.03125, 0.9908, 0.03125, 0.9939, 0.0, 0.9939, 0.0, 0.9908, 0.0625, 0.9908, 0.0625, 0.9939, 0.03125, 0.9939, 0.03125, 0.9908, 0.09375, 0.9908, 0.09375, 0.9939, 0.0625, 0.9939, 0.0625, 0.9908, 0.125, 0.9908, 0.125, 0.9939, 0.09375, 0.9939, 0.09375, 0.9908, 0.1562, 0.9908, 0.1562, 0.9939, 0.125, 0.9939, 0.125, 0.9908, 0.1875, 0.9908, 0.1875, 0.9939, 0.1562, 0.9939, 0.1562, 0.9908, 0.2188, 0.9908, 0.2188, 0.9939, 0.1875, 0.9939, 0.1875, 0.9908, 0.25, 0.9908, 0.25, 0.9939, 0.2188, 0.9939, 0.2188, 0.9908, 0.2812, 0.9908, 0.2812, 0.9939, 0.25, 0.9939, 0.25, 0.9908, 0.3125, 0.9908, 0.3125, 0.9939, 0.2812, 0.9939, 0.2812, 0.9908, 0.3438, 0.9908, 0.3438, 0.9939, 0.3125, 0.9939, 0.3125, 0.9908, 0.375, 0.9908, 0.375, 0.9939, 0.3438, 0.9939, 0.3438, 0.9908, 0.4062, 0.9908, 0.4062, 0.9939, 0.375, 0.9939, 0.375, 0.9908, 0.4375, 0.9908, 0.4375, 0.9939, 0.4062, 0.9939, 0.4062, 0.9908, 0.4688, 0.9908, 0.4688, 0.9939, 0.4375, 0.9939, 0.4375, 0.9908, 0.5, 0.9908, 0.5, 0.9939, 0.4688, 0.9939, 0.4688, 0.9908, 0.5312, 0.9908, 0.5312, 0.9939, 0.5, 0.9939, 0.5, 0.9908, 0.5625, 0.9908, 0.5625, 0.9939, 0.5312, 0.9939, 0.5312, 0.9908, 0.5938, 0.9908, 0.5938, 0.9939, 0.5625, 0.9939, 0.5625, 0.9908, 0.625, 0.9908, 0.625, 0.9939, 0.5938, 0.9939, 0.5938, 0.9908, 0.6562, 0.9908, 0.6562, 0.9939, 0.625, 0.9939, 0.625, 0.9908, 0.6875, 0.9908, 0.6875, 0.9939, 0.6562, 0.9939, 0.6562, 0.9908, 0.7188, 0.9908, 0.7188, 0.9939, 0.6875, 0.9939, 0.6875, 0.9908, 0.75, 0.9908, 0.75, 0.9939, 0.7188, 0.9939, 0.7188, 0.9908, 0.7812, 0.9908, 0.7812, 0.9939, 0.75, 0.9939, 0.75, 0.9908, 0.8125, 0.9908, 0.8125, 0.9939, 0.7812, 0.9939, 0.7812, 0.9908, 0.8438, 0.9908, 0.8438, 0.9939, 0.8125, 0.9939, 0.8125, 0.9908, 0.875, 0.9908, 0.875, 0.9939, 0.8438, 0.9939, 0.8438, 0.9908, 0.9062, 0.9908, 0.9062, 0.9939, 0.875, 0.9939, 0.875, 0.9908, 0.9375, 0.9908, 0.9375, 0.9939, 0.9062, 0.9939, 0.9062, 0.9908, 0.9688, 0.9908, 0.9688, 0.9939, 0.9375, 0.9939, 0.9375, 0.9908, 1.0, 0.9908, 1.0, 0.9939, 0.9688, 0.9939, 0.9688, 0.9908, 0.03125, 0.9939, 0.03125, 0.9969, 0.0, 0.9969, 0.0, 0.9939, 0.0625, 0.9939, 0.0625, 0.9969, 0.03125, 0.9969, 0.03125, 0.9939, 0.09375, 0.9939, 0.09375, 0.9969, 0.0625, 0.9969, 0.0625, 0.9939, 0.125, 0.9939, 0.125, 0.9969, 0.09375, 0.9969, 0.09375, 0.9939, 0.1562, 0.9939, 0.1562, 0.9969, 0.125, 0.9969, 0.125, 0.9939, 0.1875, 0.9939, 0.1875, 0.9969, 0.1562, 0.9969, 0.1562, 0.9939, 0.2188, 0.9939, 0.2188, 0.9969, 0.1875, 0.9969, 0.1875, 0.9939, 0.25, 0.9939, 0.25, 0.9969, 0.2188, 0.9969, 0.2188, 0.9939, 0.2812, 0.9939, 0.2812, 0.9969, 0.25, 0.9969, 0.25, 0.9939, 0.3125, 0.9939, 0.3125, 0.9969, 0.2812, 0.9969, 0.2812, 0.9939, 0.3438, 0.9939, 0.3438, 0.9969, 0.3125, 0.9969, 0.3125, 0.9939, 0.375, 0.9939, 0.375, 0.9969, 0.3438, 0.9969, 0.3438, 0.9939, 0.4062, 0.9939, 0.4062, 0.9969, 0.375, 0.9969, 0.375, 0.9939, 0.4375, 0.9939, 0.4375, 0.9969, 0.4062, 0.9969, 0.4062, 0.9939, 0.4688, 0.9939, 0.4688, 0.9969, 0.4375, 0.9969, 0.4375, 0.9939, 0.5, 0.9939, 0.5, 0.9969, 0.4688, 0.9969, 0.4688, 0.9939, 0.5312, 0.9939, 0.5312, 0.9969, 0.5, 0.9969, 0.5, 0.9939, 0.5625, 0.9939, 0.5625, 0.9969, 0.5312, 0.9969, 0.5312, 0.9939, 0.5938, 0.9939, 0.5938, 0.9969, 0.5625, 0.9969, 0.5625, 0.9939, 0.625, 0.9939, 0.625, 0.9969, 0.5938, 0.9969, 0.5938, 0.9939, 0.6562, 0.9939, 0.6562, 0.9969, 0.625, 0.9969, 0.625, 0.9939, 0.6875, 0.9939, 0.6875, 0.9969, 0.6562, 0.9969, 0.6562, 0.9939, 0.7188, 0.9939, 0.7188, 0.9969, 0.6875, 0.9969, 0.6875, 0.9939, 0.75, 0.9939, 0.75, 0.9969, 0.7188, 0.9969, 0.7188, 0.9939, 0.7812, 0.9939, 0.7812, 0.9969, 0.75, 0.9969, 0.75, 0.9939, 0.8125, 0.9939, 0.8125, 0.9969, 0.7812, 0.9969, 0.7812, 0.9939, 0.8438, 0.9939, 0.8438, 0.9969, 0.8125, 0.9969, 0.8125, 0.9939, 0.875, 0.9939, 0.875, 0.9969, 0.8438, 0.9969, 0.8438, 0.9939, 0.9062, 0.9939, 0.9062, 0.9969, 0.875, 0.9969, 0.875, 0.9939, 0.9375, 0.9939, 0.9375, 0.9969, 0.9062, 0.9969, 0.9062, 0.9939, 0.9688, 0.9939, 0.9688, 0.9969, 0.9375, 0.9969, 0.9375, 0.9939, 1.0, 0.9939, 1.0, 0.9969, 0.9688, 0.9969, 0.9688, 0.9939, 1.0, 0.9878, 1.0, 0.9908, 0.9688, 0.9908, 0.9688, 0.9878, 0.9688, 0.9878, 0.9688, 0.9908, 0.9375, 0.9908, 0.9375, 0.9878, 0.9375, 0.9878, 0.9375, 0.9908, 0.9062, 0.9908, 0.9062, 0.9878, 0.9062, 0.9878, 0.9062, 0.9908, 0.875, 0.9908, 0.875, 0.9878, 0.875, 0.9878, 0.875, 0.9908, 0.8438, 0.9908, 0.8438, 0.9878, 0.8438, 0.9878, 0.8438, 0.9908, 0.8125, 0.9908, 0.8125, 0.9878, 0.8125, 0.9878, 0.8125, 0.9908, 0.7812, 0.9908, 0.7812, 0.9878, 0.7812, 0.9878, 0.7812, 0.9908, 0.75, 0.9908, 0.75, 0.9878, 0.75, 0.9878, 0.75, 0.9908, 0.7188, 0.9908, 0.7188, 0.9878, 0.7188, 0.9878, 0.7188, 0.9908, 0.6875, 0.9908, 0.6875, 0.9878, 0.6875, 0.9878, 0.6875, 0.9908, 0.6562, 0.9908, 0.6562, 0.9878, 0.6562, 0.9878, 0.6562, 0.9908, 0.625, 0.9908, 0.625, 0.9878, 0.625, 0.9878, 0.625, 0.9908, 0.5938, 0.9908, 0.5938, 0.9878, 0.5938, 0.9878, 0.5938, 0.9908, 0.5625, 0.9908, 0.5625, 0.9878, 0.5625, 0.9878, 0.5625, 0.9908, 0.5312, 0.9908, 0.5312, 0.9878, 0.5312, 0.9878, 0.5312, 0.9908, 0.5, 0.9908, 0.5, 0.9878, 0.5, 0.9878, 0.5, 0.9908, 0.4688, 0.9908, 0.4688, 0.9878, 0.4688, 0.9878, 0.4688, 0.9908, 0.4375, 0.9908, 0.4375, 0.9878, 0.4375, 0.9878, 0.4375, 0.9908, 0.4062, 0.9908, 0.4062, 0.9878, 0.4062, 0.9878, 0.4062, 0.9908, 0.375, 0.9908, 0.375, 0.9878, 0.375, 0.9878, 0.375, 0.9908, 0.3438, 0.9908, 0.3438, 0.9878, 0.3438, 0.9878, 0.3438, 0.9908, 0.3125, 0.9908, 0.3125, 0.9878, 0.3125, 0.9878, 0.3125, 0.9908, 0.2812, 0.9908, 0.2812, 0.9878, 0.2812, 0.9878, 0.2812, 0.9908, 0.25, 0.9908, 0.25, 0.9878, 0.25, 0.9878, 0.25, 0.9908, 0.2188, 0.9908, 0.2188, 0.9878, 0.2188, 0.9878, 0.2188, 0.9908, 0.1875, 0.9908, 0.1875, 0.9878, 0.1875, 0.9878, 0.1875, 0.9908, 0.1562, 0.9908, 0.1562, 0.9878, 0.1562, 0.9878, 0.1562, 0.9908, 0.125, 0.9908, 0.125, 0.9878, 0.125, 0.9878, 0.125, 0.9908, 0.09375, 0.9908, 0.09375, 0.9878, 0.09375, 0.9878, 0.09375, 0.9908, 0.0625, 0.9908, 0.0625, 0.9878, 0.0625, 0.9878, 0.0625, 0.9908, 0.03125, 0.9908, 0.03125, 0.9878, 0.03125, 0.9878, 0.03125, 0.9908, 0.0, 0.9908, 0.0, 0.9878])
me_cylinder.materials.append(mat_sythe1)
me_cylinder.materials.append(mat_sythe2)
me_cylinder.use_remesh_fix_poles = True
me_cylinder.use_remesh_preserve_attributes = False
me_cylinder.use_mirror_vertex_groups = False
me_cylinder.update()

# ---- objects
ob_cylinder = bpy.data.objects.new('Cylinder', me_cylinder)

# ---- transforms, parenting, visibility, modifiers, constraints
ob_cylinder.location = (0.0, 0.0, 0.0)
ob_cylinder.lineart.crease_threshold = 0.0

# ---- collection membership
col_collection.objects.link(ob_cylinder)

# ---- scene / render settings (as saved in the file)
scene.frame_start = 1; scene.frame_end = 250; scene.frame_set(1)
scene.render.engine = 'BLENDER_EEVEE_NEXT'
scene.cycles.use_denoising = False
scene.cycles.samples = 128
scene.cycles.sampling_pattern = 'TABULATED_SOBOL'
scene.cycles.use_adaptive_sampling = False
scene.cycles.use_light_tree = False
scene.view_settings.view_transform = 'Filmic'
bpy.context.view_layer.update()

# ---- added for rendering (the .blend has no active camera and no usable light): camera, sun
cam_auto = bpy.data.cameras.new('AutoCamera')
cam_auto.lens = 50.0
cam_auto.sensor_width = 36.0
cam_auto.clip_end = 1000.0
ob_auto_camera = bpy.data.objects.new('AutoCamera', cam_auto)
scene.collection.objects.link(ob_auto_camera)
ob_auto_camera.location = (63.4205, -66.4218, 72.7866)
ob_auto_camera.rotation_euler = (1.09748, -7.21219e-08, 0.694738)
scene.camera = ob_auto_camera
light_auto_sun = bpy.data.lights.new('AutoSun', 'SUN')
light_auto_sun.energy = 3.0
light_auto_sun.angle = 0.0523599
ob_auto_sun = bpy.data.objects.new('AutoSun', light_auto_sun)
scene.collection.objects.link(ob_auto_sun)
ob_auto_sun.rotation_euler = (0.872665, 0.174533, 0.523599)
bpy.context.view_layer.update()
